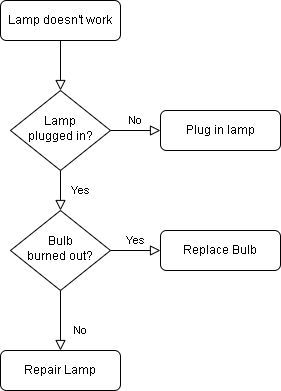

The diagram above was exported from draw.io. Its source (the exported page's mxGraphModel, read from the mxfile embedded in the PNG):
<mxGraphModel dx="1038" dy="575" grid="1" gridSize="10" guides="1" tooltips="1" connect="1" arrows="1" fold="1" page="1" pageScale="1" pageWidth="827" pageHeight="1169" math="0" shadow="0">
  <root>
    <mxCell id="WIyWlLk6GJQsqaUBKTNV-0" />
    <mxCell id="WIyWlLk6GJQsqaUBKTNV-1" parent="WIyWlLk6GJQsqaUBKTNV-0" />
    <mxCell id="WIyWlLk6GJQsqaUBKTNV-2" value="" style="rounded=0;html=1;jettySize=auto;orthogonalLoop=1;fontSize=11;endArrow=block;endFill=0;endSize=8;strokeWidth=1;shadow=0;labelBackgroundColor=none;edgeStyle=orthogonalEdgeStyle;" parent="WIyWlLk6GJQsqaUBKTNV-1" source="WIyWlLk6GJQsqaUBKTNV-3" target="WIyWlLk6GJQsqaUBKTNV-6" edge="1">
      <mxGeometry relative="1" as="geometry" />
    </mxCell>
    <mxCell id="WIyWlLk6GJQsqaUBKTNV-3" value="Lamp doesn't work" style="rounded=1;whiteSpace=wrap;html=1;fontSize=12;glass=0;strokeWidth=1;shadow=0;" parent="WIyWlLk6GJQsqaUBKTNV-1" vertex="1">
      <mxGeometry x="160" y="80" width="120" height="40" as="geometry" />
    </mxCell>
    <mxCell id="WIyWlLk6GJQsqaUBKTNV-4" value="Yes" style="rounded=0;html=1;jettySize=auto;orthogonalLoop=1;fontSize=11;endArrow=block;endFill=0;endSize=8;strokeWidth=1;shadow=0;labelBackgroundColor=none;edgeStyle=orthogonalEdgeStyle;" parent="WIyWlLk6GJQsqaUBKTNV-1" source="WIyWlLk6GJQsqaUBKTNV-6" target="WIyWlLk6GJQsqaUBKTNV-10" edge="1">
      <mxGeometry y="20" relative="1" as="geometry">
        <mxPoint as="offset" />
      </mxGeometry>
    </mxCell>
    <mxCell id="WIyWlLk6GJQsqaUBKTNV-5" value="No" style="edgeStyle=orthogonalEdgeStyle;rounded=0;html=1;jettySize=auto;orthogonalLoop=1;fontSize=11;endArrow=block;endFill=0;endSize=8;strokeWidth=1;shadow=0;labelBackgroundColor=none;" parent="WIyWlLk6GJQsqaUBKTNV-1" source="WIyWlLk6GJQsqaUBKTNV-6" target="WIyWlLk6GJQsqaUBKTNV-7" edge="1">
      <mxGeometry y="10" relative="1" as="geometry">
        <mxPoint as="offset" />
      </mxGeometry>
    </mxCell>
    <mxCell id="WIyWlLk6GJQsqaUBKTNV-6" value="Lamp&lt;br&gt;plugged in?" style="rhombus;whiteSpace=wrap;html=1;shadow=0;fontFamily=Helvetica;fontSize=12;align=center;strokeWidth=1;spacing=6;spacingTop=-4;" parent="WIyWlLk6GJQsqaUBKTNV-1" vertex="1">
      <mxGeometry x="170" y="170" width="100" height="80" as="geometry" />
    </mxCell>
    <mxCell id="WIyWlLk6GJQsqaUBKTNV-7" value="Plug in lamp" style="rounded=1;whiteSpace=wrap;html=1;fontSize=12;glass=0;strokeWidth=1;shadow=0;" parent="WIyWlLk6GJQsqaUBKTNV-1" vertex="1">
      <mxGeometry x="320" y="190" width="120" height="40" as="geometry" />
    </mxCell>
    <mxCell id="WIyWlLk6GJQsqaUBKTNV-8" value="No" style="rounded=0;html=1;jettySize=auto;orthogonalLoop=1;fontSize=11;endArrow=block;endFill=0;endSize=8;strokeWidth=1;shadow=0;labelBackgroundColor=none;edgeStyle=orthogonalEdgeStyle;" parent="WIyWlLk6GJQsqaUBKTNV-1" source="WIyWlLk6GJQsqaUBKTNV-10" target="WIyWlLk6GJQsqaUBKTNV-11" edge="1">
      <mxGeometry x="0.3333" y="20" relative="1" as="geometry">
        <mxPoint as="offset" />
      </mxGeometry>
    </mxCell>
    <mxCell id="WIyWlLk6GJQsqaUBKTNV-9" value="Yes" style="edgeStyle=orthogonalEdgeStyle;rounded=0;html=1;jettySize=auto;orthogonalLoop=1;fontSize=11;endArrow=block;endFill=0;endSize=8;strokeWidth=1;shadow=0;labelBackgroundColor=none;" parent="WIyWlLk6GJQsqaUBKTNV-1" source="WIyWlLk6GJQsqaUBKTNV-10" target="WIyWlLk6GJQsqaUBKTNV-12" edge="1">
      <mxGeometry y="10" relative="1" as="geometry">
        <mxPoint as="offset" />
      </mxGeometry>
    </mxCell>
    <mxCell id="WIyWlLk6GJQsqaUBKTNV-10" value="Bulb&lt;br&gt;burned out?" style="rhombus;whiteSpace=wrap;html=1;shadow=0;fontFamily=Helvetica;fontSize=12;align=center;strokeWidth=1;spacing=6;spacingTop=-4;" parent="WIyWlLk6GJQsqaUBKTNV-1" vertex="1">
      <mxGeometry x="170" y="290" width="100" height="80" as="geometry" />
    </mxCell>
    <mxCell id="WIyWlLk6GJQsqaUBKTNV-11" value="Repair Lamp" style="rounded=1;whiteSpace=wrap;html=1;fontSize=12;glass=0;strokeWidth=1;shadow=0;" parent="WIyWlLk6GJQsqaUBKTNV-1" vertex="1">
      <mxGeometry x="160" y="430" width="120" height="40" as="geometry" />
    </mxCell>
    <mxCell id="WIyWlLk6GJQsqaUBKTNV-12" value="Replace Bulb" style="rounded=1;whiteSpace=wrap;html=1;fontSize=12;glass=0;strokeWidth=1;shadow=0;" parent="WIyWlLk6GJQsqaUBKTNV-1" vertex="1">
      <mxGeometry x="320" y="310" width="120" height="40" as="geometry" />
    </mxCell>
  </root>
</mxGraphModel>